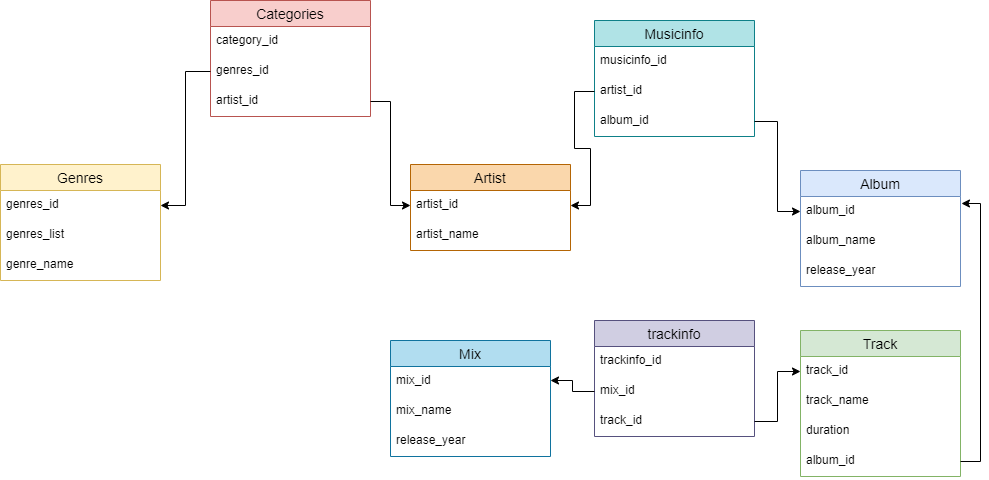

The diagram above was exported from draw.io. Its source (the exported page's mxGraphModel, read from the mxfile embedded in the PNG):
<mxGraphModel dx="2249" dy="794" grid="1" gridSize="10" guides="1" tooltips="1" connect="1" arrows="1" fold="1" page="1" pageScale="1" pageWidth="827" pageHeight="1169" math="0" shadow="0">
  <root>
    <mxCell id="0" />
    <mxCell id="1" parent="0" />
    <mxCell id="6pWTYGnEv2B1aIX5C4Aq-1" value="Categories" style="swimlane;fontStyle=0;childLayout=stackLayout;horizontal=1;startSize=26;horizontalStack=0;resizeParent=1;resizeParentMax=0;resizeLast=0;collapsible=1;marginBottom=0;align=center;fontSize=14;fillColor=#f8cecc;strokeColor=#b85450;" parent="1" vertex="1">
      <mxGeometry x="30" y="140" width="160" height="116" as="geometry" />
    </mxCell>
    <mxCell id="6pWTYGnEv2B1aIX5C4Aq-2" value="category_id" style="text;strokeColor=none;fillColor=none;spacingLeft=4;spacingRight=4;overflow=hidden;rotatable=0;points=[[0,0.5],[1,0.5]];portConstraint=eastwest;fontSize=12;" parent="6pWTYGnEv2B1aIX5C4Aq-1" vertex="1">
      <mxGeometry y="26" width="160" height="30" as="geometry" />
    </mxCell>
    <mxCell id="TVj1Ymk4eVmODFM0zyyO-23" value="genres_id" style="text;strokeColor=none;fillColor=none;spacingLeft=4;spacingRight=4;overflow=hidden;rotatable=0;points=[[0,0.5],[1,0.5]];portConstraint=eastwest;fontSize=12;" parent="6pWTYGnEv2B1aIX5C4Aq-1" vertex="1">
      <mxGeometry y="56" width="160" height="30" as="geometry" />
    </mxCell>
    <mxCell id="UKIC0ZI_fDZh0USTZJr7-2" value="artist_id" style="text;strokeColor=none;fillColor=none;spacingLeft=4;spacingRight=4;overflow=hidden;rotatable=0;points=[[0,0.5],[1,0.5]];portConstraint=eastwest;fontSize=12;" vertex="1" parent="6pWTYGnEv2B1aIX5C4Aq-1">
      <mxGeometry y="86" width="160" height="30" as="geometry" />
    </mxCell>
    <mxCell id="TVj1Ymk4eVmODFM0zyyO-1" value="Album" style="swimlane;fontStyle=0;childLayout=stackLayout;horizontal=1;startSize=26;horizontalStack=0;resizeParent=1;resizeParentMax=0;resizeLast=0;collapsible=1;marginBottom=0;align=center;fontSize=14;fillColor=#dae8fc;strokeColor=#6c8ebf;" parent="1" vertex="1">
      <mxGeometry x="620" y="310" width="160" height="116" as="geometry" />
    </mxCell>
    <mxCell id="TVj1Ymk4eVmODFM0zyyO-2" value="album_id" style="text;strokeColor=none;fillColor=none;spacingLeft=4;spacingRight=4;overflow=hidden;rotatable=0;points=[[0,0.5],[1,0.5]];portConstraint=eastwest;fontSize=12;" parent="TVj1Ymk4eVmODFM0zyyO-1" vertex="1">
      <mxGeometry y="26" width="160" height="30" as="geometry" />
    </mxCell>
    <mxCell id="TVj1Ymk4eVmODFM0zyyO-3" value="album_name" style="text;strokeColor=none;fillColor=none;spacingLeft=4;spacingRight=4;overflow=hidden;rotatable=0;points=[[0,0.5],[1,0.5]];portConstraint=eastwest;fontSize=12;" parent="TVj1Ymk4eVmODFM0zyyO-1" vertex="1">
      <mxGeometry y="56" width="160" height="30" as="geometry" />
    </mxCell>
    <mxCell id="TVj1Ymk4eVmODFM0zyyO-21" value="release_year" style="text;strokeColor=none;fillColor=none;spacingLeft=4;spacingRight=4;overflow=hidden;rotatable=0;points=[[0,0.5],[1,0.5]];portConstraint=eastwest;fontSize=12;" parent="TVj1Ymk4eVmODFM0zyyO-1" vertex="1">
      <mxGeometry y="86" width="160" height="30" as="geometry" />
    </mxCell>
    <mxCell id="TVj1Ymk4eVmODFM0zyyO-5" value="Artist" style="swimlane;fontStyle=0;childLayout=stackLayout;horizontal=1;startSize=26;horizontalStack=0;resizeParent=1;resizeParentMax=0;resizeLast=0;collapsible=1;marginBottom=0;align=center;fontSize=14;fillColor=#fad7ac;strokeColor=#b46504;" parent="1" vertex="1">
      <mxGeometry x="230" y="304" width="160" height="86" as="geometry" />
    </mxCell>
    <mxCell id="TVj1Ymk4eVmODFM0zyyO-6" value="artist_id" style="text;strokeColor=none;fillColor=none;spacingLeft=4;spacingRight=4;overflow=hidden;rotatable=0;points=[[0,0.5],[1,0.5]];portConstraint=eastwest;fontSize=12;" parent="TVj1Ymk4eVmODFM0zyyO-5" vertex="1">
      <mxGeometry y="26" width="160" height="30" as="geometry" />
    </mxCell>
    <mxCell id="TVj1Ymk4eVmODFM0zyyO-7" value="artist_name" style="text;strokeColor=none;fillColor=none;spacingLeft=4;spacingRight=4;overflow=hidden;rotatable=0;points=[[0,0.5],[1,0.5]];portConstraint=eastwest;fontSize=12;" parent="TVj1Ymk4eVmODFM0zyyO-5" vertex="1">
      <mxGeometry y="56" width="160" height="30" as="geometry" />
    </mxCell>
    <mxCell id="TVj1Ymk4eVmODFM0zyyO-9" value="Genres" style="swimlane;fontStyle=0;childLayout=stackLayout;horizontal=1;startSize=26;horizontalStack=0;resizeParent=1;resizeParentMax=0;resizeLast=0;collapsible=1;marginBottom=0;align=center;fontSize=14;fillColor=#fff2cc;strokeColor=#d6b656;" parent="1" vertex="1">
      <mxGeometry x="-180" y="304" width="160" height="116" as="geometry" />
    </mxCell>
    <mxCell id="TVj1Ymk4eVmODFM0zyyO-10" value="genres_id" style="text;strokeColor=none;fillColor=none;spacingLeft=4;spacingRight=4;overflow=hidden;rotatable=0;points=[[0,0.5],[1,0.5]];portConstraint=eastwest;fontSize=12;" parent="TVj1Ymk4eVmODFM0zyyO-9" vertex="1">
      <mxGeometry y="26" width="160" height="30" as="geometry" />
    </mxCell>
    <mxCell id="TVj1Ymk4eVmODFM0zyyO-11" value="genres_list" style="text;strokeColor=none;fillColor=none;spacingLeft=4;spacingRight=4;overflow=hidden;rotatable=0;points=[[0,0.5],[1,0.5]];portConstraint=eastwest;fontSize=12;" parent="TVj1Ymk4eVmODFM0zyyO-9" vertex="1">
      <mxGeometry y="56" width="160" height="30" as="geometry" />
    </mxCell>
    <mxCell id="TVj1Ymk4eVmODFM0zyyO-12" value="genre_name" style="text;strokeColor=none;fillColor=none;spacingLeft=4;spacingRight=4;overflow=hidden;rotatable=0;points=[[0,0.5],[1,0.5]];portConstraint=eastwest;fontSize=12;" parent="TVj1Ymk4eVmODFM0zyyO-9" vertex="1">
      <mxGeometry y="86" width="160" height="30" as="geometry" />
    </mxCell>
    <mxCell id="TVj1Ymk4eVmODFM0zyyO-13" value="Track" style="swimlane;fontStyle=0;childLayout=stackLayout;horizontal=1;startSize=26;horizontalStack=0;resizeParent=1;resizeParentMax=0;resizeLast=0;collapsible=1;marginBottom=0;align=center;fontSize=14;fillColor=#d5e8d4;strokeColor=#82b366;" parent="1" vertex="1">
      <mxGeometry x="620" y="470" width="160" height="146" as="geometry" />
    </mxCell>
    <mxCell id="TVj1Ymk4eVmODFM0zyyO-14" value="track_id" style="text;strokeColor=none;fillColor=none;spacingLeft=4;spacingRight=4;overflow=hidden;rotatable=0;points=[[0,0.5],[1,0.5]];portConstraint=eastwest;fontSize=12;" parent="TVj1Ymk4eVmODFM0zyyO-13" vertex="1">
      <mxGeometry y="26" width="160" height="30" as="geometry" />
    </mxCell>
    <mxCell id="TVj1Ymk4eVmODFM0zyyO-15" value="track_name" style="text;strokeColor=none;fillColor=none;spacingLeft=4;spacingRight=4;overflow=hidden;rotatable=0;points=[[0,0.5],[1,0.5]];portConstraint=eastwest;fontSize=12;" parent="TVj1Ymk4eVmODFM0zyyO-13" vertex="1">
      <mxGeometry y="56" width="160" height="30" as="geometry" />
    </mxCell>
    <mxCell id="TVj1Ymk4eVmODFM0zyyO-24" value="duration" style="text;strokeColor=none;fillColor=none;spacingLeft=4;spacingRight=4;overflow=hidden;rotatable=0;points=[[0,0.5],[1,0.5]];portConstraint=eastwest;fontSize=12;" parent="TVj1Ymk4eVmODFM0zyyO-13" vertex="1">
      <mxGeometry y="86" width="160" height="30" as="geometry" />
    </mxCell>
    <mxCell id="TVj1Ymk4eVmODFM0zyyO-16" value="album_id" style="text;strokeColor=none;fillColor=none;spacingLeft=4;spacingRight=4;overflow=hidden;rotatable=0;points=[[0,0.5],[1,0.5]];portConstraint=eastwest;fontSize=12;" parent="TVj1Ymk4eVmODFM0zyyO-13" vertex="1">
      <mxGeometry y="116" width="160" height="30" as="geometry" />
    </mxCell>
    <mxCell id="TVj1Ymk4eVmODFM0zyyO-17" value="Mix" style="swimlane;fontStyle=0;childLayout=stackLayout;horizontal=1;startSize=26;horizontalStack=0;resizeParent=1;resizeParentMax=0;resizeLast=0;collapsible=1;marginBottom=0;align=center;fontSize=14;fillColor=#b1ddf0;strokeColor=#10739e;" parent="1" vertex="1">
      <mxGeometry x="210" y="480" width="160" height="116" as="geometry" />
    </mxCell>
    <mxCell id="TVj1Ymk4eVmODFM0zyyO-18" value="mix_id" style="text;strokeColor=none;fillColor=none;spacingLeft=4;spacingRight=4;overflow=hidden;rotatable=0;points=[[0,0.5],[1,0.5]];portConstraint=eastwest;fontSize=12;" parent="TVj1Ymk4eVmODFM0zyyO-17" vertex="1">
      <mxGeometry y="26" width="160" height="30" as="geometry" />
    </mxCell>
    <mxCell id="TVj1Ymk4eVmODFM0zyyO-19" value="mix_name" style="text;strokeColor=none;fillColor=none;spacingLeft=4;spacingRight=4;overflow=hidden;rotatable=0;points=[[0,0.5],[1,0.5]];portConstraint=eastwest;fontSize=12;" parent="TVj1Ymk4eVmODFM0zyyO-17" vertex="1">
      <mxGeometry y="56" width="160" height="30" as="geometry" />
    </mxCell>
    <mxCell id="TVj1Ymk4eVmODFM0zyyO-20" value="release_year" style="text;strokeColor=none;fillColor=none;spacingLeft=4;spacingRight=4;overflow=hidden;rotatable=0;points=[[0,0.5],[1,0.5]];portConstraint=eastwest;fontSize=12;" parent="TVj1Ymk4eVmODFM0zyyO-17" vertex="1">
      <mxGeometry y="86" width="160" height="30" as="geometry" />
    </mxCell>
    <mxCell id="UKIC0ZI_fDZh0USTZJr7-1" style="edgeStyle=orthogonalEdgeStyle;rounded=0;orthogonalLoop=1;jettySize=auto;html=1;exitX=1;exitY=0.5;exitDx=0;exitDy=0;entryX=1.006;entryY=0.233;entryDx=0;entryDy=0;entryPerimeter=0;" edge="1" parent="1" source="TVj1Ymk4eVmODFM0zyyO-16" target="TVj1Ymk4eVmODFM0zyyO-2">
      <mxGeometry relative="1" as="geometry" />
    </mxCell>
    <mxCell id="UKIC0ZI_fDZh0USTZJr7-3" style="edgeStyle=orthogonalEdgeStyle;rounded=0;orthogonalLoop=1;jettySize=auto;html=1;exitX=1;exitY=0.5;exitDx=0;exitDy=0;entryX=0;entryY=0.5;entryDx=0;entryDy=0;" edge="1" parent="1" source="UKIC0ZI_fDZh0USTZJr7-2" target="TVj1Ymk4eVmODFM0zyyO-6">
      <mxGeometry relative="1" as="geometry" />
    </mxCell>
    <mxCell id="UKIC0ZI_fDZh0USTZJr7-4" style="edgeStyle=orthogonalEdgeStyle;rounded=0;orthogonalLoop=1;jettySize=auto;html=1;exitX=0;exitY=0.5;exitDx=0;exitDy=0;" edge="1" parent="1" source="TVj1Ymk4eVmODFM0zyyO-23" target="TVj1Ymk4eVmODFM0zyyO-10">
      <mxGeometry relative="1" as="geometry" />
    </mxCell>
    <mxCell id="UKIC0ZI_fDZh0USTZJr7-5" value="Musicinfo" style="swimlane;fontStyle=0;childLayout=stackLayout;horizontal=1;startSize=26;horizontalStack=0;resizeParent=1;resizeParentMax=0;resizeLast=0;collapsible=1;marginBottom=0;align=center;fontSize=14;fillColor=#b0e3e6;strokeColor=#0e8088;" vertex="1" parent="1">
      <mxGeometry x="414" y="160" width="160" height="116" as="geometry" />
    </mxCell>
    <mxCell id="UKIC0ZI_fDZh0USTZJr7-6" value="musicinfo_id" style="text;strokeColor=none;fillColor=none;spacingLeft=4;spacingRight=4;overflow=hidden;rotatable=0;points=[[0,0.5],[1,0.5]];portConstraint=eastwest;fontSize=12;" vertex="1" parent="UKIC0ZI_fDZh0USTZJr7-5">
      <mxGeometry y="26" width="160" height="30" as="geometry" />
    </mxCell>
    <mxCell id="UKIC0ZI_fDZh0USTZJr7-7" value="artist_id" style="text;strokeColor=none;fillColor=none;spacingLeft=4;spacingRight=4;overflow=hidden;rotatable=0;points=[[0,0.5],[1,0.5]];portConstraint=eastwest;fontSize=12;" vertex="1" parent="UKIC0ZI_fDZh0USTZJr7-5">
      <mxGeometry y="56" width="160" height="30" as="geometry" />
    </mxCell>
    <mxCell id="UKIC0ZI_fDZh0USTZJr7-8" value="album_id" style="text;strokeColor=none;fillColor=none;spacingLeft=4;spacingRight=4;overflow=hidden;rotatable=0;points=[[0,0.5],[1,0.5]];portConstraint=eastwest;fontSize=12;" vertex="1" parent="UKIC0ZI_fDZh0USTZJr7-5">
      <mxGeometry y="86" width="160" height="30" as="geometry" />
    </mxCell>
    <mxCell id="UKIC0ZI_fDZh0USTZJr7-11" style="edgeStyle=orthogonalEdgeStyle;rounded=0;orthogonalLoop=1;jettySize=auto;html=1;exitX=1;exitY=0.5;exitDx=0;exitDy=0;entryX=0;entryY=0.5;entryDx=0;entryDy=0;" edge="1" parent="1" source="UKIC0ZI_fDZh0USTZJr7-8" target="TVj1Ymk4eVmODFM0zyyO-2">
      <mxGeometry relative="1" as="geometry" />
    </mxCell>
    <mxCell id="UKIC0ZI_fDZh0USTZJr7-12" style="edgeStyle=orthogonalEdgeStyle;rounded=0;orthogonalLoop=1;jettySize=auto;html=1;exitX=0;exitY=0.5;exitDx=0;exitDy=0;entryX=1;entryY=0.5;entryDx=0;entryDy=0;" edge="1" parent="1" source="UKIC0ZI_fDZh0USTZJr7-7" target="TVj1Ymk4eVmODFM0zyyO-6">
      <mxGeometry relative="1" as="geometry" />
    </mxCell>
    <mxCell id="UKIC0ZI_fDZh0USTZJr7-13" value="trackinfo" style="swimlane;fontStyle=0;childLayout=stackLayout;horizontal=1;startSize=26;horizontalStack=0;resizeParent=1;resizeParentMax=0;resizeLast=0;collapsible=1;marginBottom=0;align=center;fontSize=14;fillColor=#d0cee2;strokeColor=#56517e;" vertex="1" parent="1">
      <mxGeometry x="414" y="460" width="160" height="116" as="geometry" />
    </mxCell>
    <mxCell id="UKIC0ZI_fDZh0USTZJr7-14" value="trackinfo_id" style="text;strokeColor=none;fillColor=none;spacingLeft=4;spacingRight=4;overflow=hidden;rotatable=0;points=[[0,0.5],[1,0.5]];portConstraint=eastwest;fontSize=12;" vertex="1" parent="UKIC0ZI_fDZh0USTZJr7-13">
      <mxGeometry y="26" width="160" height="30" as="geometry" />
    </mxCell>
    <mxCell id="UKIC0ZI_fDZh0USTZJr7-15" value="mix_id" style="text;strokeColor=none;fillColor=none;spacingLeft=4;spacingRight=4;overflow=hidden;rotatable=0;points=[[0,0.5],[1,0.5]];portConstraint=eastwest;fontSize=12;" vertex="1" parent="UKIC0ZI_fDZh0USTZJr7-13">
      <mxGeometry y="56" width="160" height="30" as="geometry" />
    </mxCell>
    <mxCell id="UKIC0ZI_fDZh0USTZJr7-16" value="track_id" style="text;strokeColor=none;fillColor=none;spacingLeft=4;spacingRight=4;overflow=hidden;rotatable=0;points=[[0,0.5],[1,0.5]];portConstraint=eastwest;fontSize=12;" vertex="1" parent="UKIC0ZI_fDZh0USTZJr7-13">
      <mxGeometry y="86" width="160" height="30" as="geometry" />
    </mxCell>
    <mxCell id="UKIC0ZI_fDZh0USTZJr7-17" style="edgeStyle=orthogonalEdgeStyle;rounded=0;orthogonalLoop=1;jettySize=auto;html=1;exitX=1;exitY=0.5;exitDx=0;exitDy=0;entryX=0;entryY=0.5;entryDx=0;entryDy=0;" edge="1" parent="1" source="UKIC0ZI_fDZh0USTZJr7-16" target="TVj1Ymk4eVmODFM0zyyO-14">
      <mxGeometry relative="1" as="geometry" />
    </mxCell>
    <mxCell id="UKIC0ZI_fDZh0USTZJr7-19" style="edgeStyle=orthogonalEdgeStyle;rounded=0;orthogonalLoop=1;jettySize=auto;html=1;exitX=0;exitY=0.5;exitDx=0;exitDy=0;" edge="1" parent="1" source="UKIC0ZI_fDZh0USTZJr7-15">
      <mxGeometry relative="1" as="geometry">
        <mxPoint x="370" y="520" as="targetPoint" />
      </mxGeometry>
    </mxCell>
  </root>
</mxGraphModel>